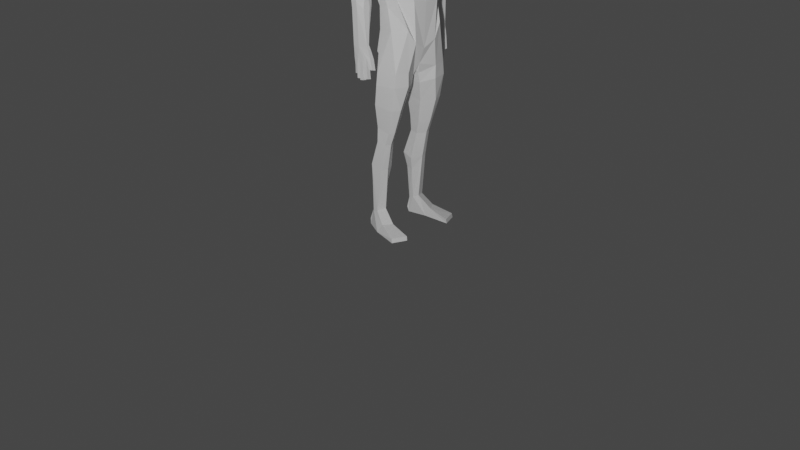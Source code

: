 # Source: Men.blend  (saved by Blender 3.3.6; exported with 4.5.12 LTS)
import bpy
from mathutils import Matrix  # noqa: F401  (used for matrix-valued properties, if any)

bpy.ops.wm.read_factory_settings(use_empty=True)
scene = bpy.context.scene
scene.name = 'Scene'

# ---- collections
col_collection = bpy.data.collections.new('Collection'); scene.collection.children.link(col_collection)

# ---- world
world_world = bpy.data.worlds.new('World'); scene.world = world_world
world_world.use_nodes = True; world_world.node_tree.nodes.clear()
_N = world_world.node_tree.nodes; _L = world_world.node_tree.links
n0 = _N.new('ShaderNodeOutputWorld'); n0.name = 'World Output'; n0.location = (300, 300)
n1 = _N.new('ShaderNodeBackground'); n1.name = 'Background'; n1.location = (10, 300)
n1.inputs[0].default_value = (0.05088, 0.05088, 0.05088, 1.0)
_L.new(n1.outputs[0], n0.inputs[0])
n0.is_active_output = True
world_world.color = (0.05088, 0.05088, 0.05088)
world_world.use_sun_shadow = False
world_world.sun_shadow_jitter_overblur = 0.0

# ---- cameras
cam_camera = bpy.data.cameras.new('Camera')
cam_camera.clip_end = 100.0
cam_camera.ortho_scale = 7.314

# ---- lights
light_light = bpy.data.lights.new('Light', 'POINT')
light_light.transmission_factor = 0.0
light_light.energy = 1000.0
light_light.shadow_soft_size = 0.1
light_light.shadow_maximum_resolution = 0.006
light_light.use_absolute_resolution = True

# ---- meshes
me_x = bpy.data.meshes.new('Куб')
me_x.from_pydata([(2.149, -2.266, 15.33), (0.0002025, -3.347, 12.03), (1.668, -4.887, 15.35), (1.006, -4.874, 14.19), (0.0003014, -1.794, 13.04), (0.9839, -1.178, 12.91), (1.259, -1.395, 12.25), (0.361, -1.694, 11.59), (1.459, -4.257, 11.98), (2.551, -3.986, 12.06), (0.2605, -3.462, 11.53), (2.695, -2.065, 12.14), (2.805, -1.913, 11.07), (0.4411, -3.345, 10.71), (2.661, -3.834, 10.99), (1.459, -4.105, 10.9), (0.5416, -1.577, 10.77), (1.665, -1.226, 11.05), (2.112, -0.9942, 9.464), (0.9737, -1.203, 9.435), (1.906, -3.478, 9.036), (2.633, -3.201, 9.077), (0.8732, -2.749, 9.073), (2.777, -1.503, 9.458), (2.533, -1.259, 7.542), (1.166, -1.989, 7.086), (2.424, -2.336, 7.104), (1.953, -2.547, 7.072), (1.243, -1.029, 7.509), (2.026, -0.7376, 7.549), (1.313, -0.5123, 2.79), (3.493, -2.644, -1.709), (3.467, -2.628, -1.359), (2.417, 1.018, -1.127), (2.275, 0.6678, 0.1479), (2.278, -3.139, -1.776), (2.252, -3.122, -1.426), (1.6, 0.6845, -1.245), (1.584, 0.404, 0.1111), (2.344, 1.063, -0.6679), (1.533, 0.7317, -0.7854), (2.15, -1.469, -0.7546), (2.903, -0.9747, -0.6876), (1.869, -0.4393, 0.3327), (2.563, -0.1397, 0.27), (3.121, -0.5197, -1.328), (1.986, -0.9603, -1.449), (1.589, -0.03821, 0.2189), (2.558, 0.3011, 0.1609), (2.121, 0.3522, 4.319), (1.159, 0.1033, 4.284), (1.926, -1.264, 3.881), (2.461, -1.084, 3.909), (1.093, -0.786, 3.884), (2.555, -0.09498, 4.321), (2.095, -0.594, 6.31), (1.353, -0.843, 6.275), (1.961, -1.991, 6.061), (2.435, -1.811, 6.089), (1.287, -1.513, 6.064), (2.528, -1.041, 6.312), (2.198, 0.3085, 3.018), (1.372, 0.05215, 2.982), (2.556, 0.002866, 2.979), (0.0003755, -2.269, 12.54), (1.699, -1.162, 13.48), (0.0004146, -4.661, 13.66), (1.203e-05, -1.518, 13.99), (0.6025, -1.109, 13.47), (0.6507, -1.225, 14.05), (3.825e-05, -1.639, 14.52), (8.583e-06, -2.021, 15.18), (2.43, -2.047, 19.06), (2.145, -4.289, 17.98), (1.195, -5.308, 17.36), (-3.951e-07, -5.32, 17.22), (-5.443e-05, -1.917, 18.69), (2.519, -4.65, 19.58), (1.584, -5.505, 18.84), (-1.656e-06, -5.638, 18.69), (3.172, -1.729, 21.36), (2.276, -3.634, 15.33), (2.451, -3.316, 18.49), (3.146, -3.56, 20.29), (1.074, -2.115, 15.26), (1.308, -1.855, 18.89), (0.6271, -1.792, 18.75), (1.858e-05, -1.538, 20.93), (1.308, -1.475, 21.13), (0.6272, -1.412, 20.99), (-2.294e-05, -2.457, 16.91), (0.5991, -2.327, 16.96), (1.191, -2.374, 17.07), (2.197, -2.546, 17.18), (2.258, -3.462, 17.14), (0.5851, -2.182, 15.9), (-7.184e-06, -2.31, 15.83), (1.725, -5.792, 19.39), (-1.57e-06, -5.93, 19.23), (2.711, -4.737, 21.35), (3.053, -2.322, 22.81), (3.026, -4.236, 21.96), (-1.081e-05, -1.694, 21.84), (1.308, -1.632, 22.04), (0.6272, -1.569, 21.91), (1.854, -5.085, 21.32), (6.565e-05, -5.222, 21.17), (-1.818e-05, -3.972, 12.39), (2.428, -4.48, 19.39), (1.473, -5.341, 18.74), (-1.026e-06, -5.494, 18.62), (-1.57e-05, -2.908, 23.57), (1.175, -3.235, 23.97), (2.482e-05, -4.659, 23.04), (-3.337e-05, -3.467, 24.73), (2.237, -4.681, 22.1), (0.3855, -4.816, 21.92), (-2.187e-05, -5.019, 21.54), (2.074, -4.431, 22.22), (0.4816, -4.517, 21.98), (1.257e-06, -4.57, 21.91), (2.523, -4.138, 22.41), (2.074, -3.546, 22.68), (0.9259, -3.322, 22.7), (1.362e-06, -4.426, 22.14), (1.175, -3.432, 23.95), (2.938, -2.576, 22.79), (2.18, -2.992, 22.84), (0.6225, -4.11, 22.37), (0.7381, -4.258, 24.53), (4.828e-05, -4.881, 23.58), (0.6987, -4.579, 23.81), (1.98e-06, -2.254, 22.67), (1.31e-05, -4.471, 22.82), (0.6606, -4.345, 23.09), (0.1752, -4.511, 23.1), (3.656e-05, -4.699, 23.46), (0.567, -3.658, 24.65), (0.871, -3.478, 24.31), (-3.328e-05, -3.231, 25.42), (-3.316e-05, -3.412, 26.33), (-3.307e-05, -3.846, 27.29), (-3.308e-05, -4.899, 27.34), (-3.318e-05, -5.961, 26.92), (0.82, -3.47, 25.06), (-3.339e-05, -5.897, 25.1), (-3.345e-05, -5.248, 24.55), (1.012, -5.492, 26.95), (4.826e-05, -5.221, 23.44), (1.256, -5.16, 25.34), (0.9305, -4.6, 23.85), (1.256, -3.954, 25.62), (0.9305, -4.208, 24.63), (1.052, -4.478, 27.05), (0.6583, -3.919, 27.19), (0.7801, -3.645, 26.13), (1.154, -4.216, 26.34), (0.3974, -4.899, 27.34), (3.159, -2.563, 20.42), (3.039, -3.3, 22.54), (3.086, -4.078, 21.07), (3.878, -1.968, 19.71), (3.261, -3.317, 19.58), (4.598, -2.267, 19.69), (4.386, -3.498, 19.58), (3.256, -2.557, 19.67), (4.618, -2.892, 19.61), (3.902, -3.623, 19.55), (3.214, -3.408, 19.9), (3.601, -3.865, 20.83), (3.92, -3.794, 21.24), (4.134, -3.217, 21.98), (3.667, -2.025, 21.05), (3.224, -2.573, 20.01), (4.14, -2.379, 22.07), (3.761, -1.892, 17.98), (3.319, -2.955, 17.88), (4.552, -2.109, 17.99), (4.273, -3.197, 17.86), (3.316, -2.411, 17.94), (4.566, -2.653, 17.93), (3.778, -3.177, 17.86), (3.67, -1.914, 17.43), (3.259, -2.828, 17.42), (4.48, -2.025, 17.41), (4.314, -3.123, 17.33), (3.255, -2.138, 17.51), (4.499, -2.58, 17.34), (3.693, -3.097, 17.33), (3.954, -1.529, 14.68), (3.747, -2.603, 14.65), (4.306, -1.558, 14.56), (4.157, -2.885, 14.47), (3.748, -1.702, 14.77), (4.31, -2.102, 14.49), (3.944, -2.871, 14.55), (3.84, -3.411, 18.7), (4.433, -3.302, 18.72), (3.29, -3.136, 18.73), (4.012, -1.329, 13.69), (3.723, -2.572, 13.49), (4.21, -1.383, 13.64), (4.076, -3.005, 13.52), (3.812, -1.406, 13.65), (4.265, -1.827, 13.6), (3.688, -2.957, 13.43), (3.837, -1.992, 13.59), (3.836, -1.7, 13.63), (3.809, -2.283, 13.54), (4.228, -2.42, 13.59), (4.248, -2.124, 13.59), (4.177, -2.714, 13.57), (4.081, -2.72, 12.67), (3.642, -2.966, 12.55), (4.03, -3.014, 12.65), (3.676, -2.581, 12.62), (4.039, -1.347, 13.02), (3.783, -2.518, 12.85), (4.234, -1.408, 12.97), (3.873, -1.354, 13.01), (4.276, -1.661, 12.95), (3.871, -1.901, 12.95), (3.872, -1.609, 12.98), (3.825, -2.191, 12.89), (4.238, -2.253, 12.94), (4.234, -1.956, 12.93), (4.188, -2.619, 12.91), (3.881, -1.741, 11.83), (3.836, -2.03, 11.77), (4.249, -2.097, 11.85), (4.25, -1.8, 11.84), (3.717, -2.408, 11.84), (3.76, -2.081, 11.88), (4.173, -2.148, 11.97), (4.12, -2.514, 11.93), (4.235, -1.495, 11.96), (3.822, -1.731, 11.93), (3.823, -1.438, 11.96), (4.19, -1.789, 11.94), (3.954, -1.184, 12.34), (4.164, -1.251, 12.32), (3.787, -1.187, 12.29), (4.202, -1.505, 12.31), (3.786, -1.443, 12.26), (3.819, -1.672, 14.26), (3.992, -1.44, 14.26), (4.289, -1.98, 14.16), (4.259, -1.486, 14.21), (3.794, -2.598, 14.15), (3.826, -2.924, 14.06), (4.122, -2.958, 14.09), (4.245, -2.423, 14.14), (3.798, -2.134, 14.2), (4.469, -2.3, 21.22), (4.476, -3.099, 21.12)], [(145, 146), (129, 146)], [(29, 28, 19, 18), (56, 59, 25, 28), (23, 18, 17, 12), (20, 21, 14, 15), (19, 22, 13, 16), (21, 23, 12, 14), (18, 19, 16, 17), (27, 26, 21, 20), (26, 24, 23, 21), (22, 20, 15, 13), (24, 29, 18, 23), (25, 27, 20, 22), (55, 56, 28, 29), (60, 55, 29, 24), (28, 25, 22, 19), (58, 60, 24, 26), (57, 58, 26, 27), (30, 62, 38, 47), (61, 63, 48, 34), (59, 57, 27, 25), (38, 62, 61, 34), (61, 49, 54, 63), (40, 37, 46, 47, 38), (43, 41, 42, 44), (48, 45, 33, 39, 34), (35, 31, 32, 36), (45, 31, 35, 46), (41, 36, 32, 42), (33, 37, 40, 39), (38, 34, 39, 40), (33, 45, 46, 37), (45, 42, 32, 31), (41, 46, 35, 36), (43, 47, 46, 41), (42, 45, 48, 44), (48, 63, 54, 52, 44), (30, 53, 50, 62), (44, 52, 51, 43), (43, 51, 53, 30, 47), (53, 59, 56, 50), (51, 57, 59, 53), (49, 55, 60, 54), (54, 60, 58, 52), (52, 58, 57, 51), (16, 13, 10, 7), (12, 17, 6, 11), (13, 15, 8, 10), (15, 14, 9, 8), (0, 81, 11), (17, 16, 7, 6), (7, 10, 64), (4, 5, 6), (72, 80, 158, 83, 82), (66, 107, 10, 8, 3), (5, 65, 0, 11, 6), (7, 64, 4), (64, 10, 1), (2, 3, 8, 9), (6, 7, 4), (67, 69, 68), (5, 68, 65), (4, 68, 5), (67, 68, 4), (67, 70, 69), (50, 49, 61, 62), (50, 56, 55, 49), (68, 69, 65), (3, 2, 73, 74), (92, 91, 86, 85), (81, 0, 93, 94), (66, 3, 74, 75), (75, 74, 109, 110), (74, 73, 108, 109), (81, 9, 11), (77, 108, 83), (73, 2, 81, 94, 82), (9, 81, 2), (86, 91, 90, 76), (85, 86, 89, 88), (86, 76, 87, 89), (72, 85, 88, 80), (93, 0, 84, 92), (72, 93, 92, 85), (82, 94, 93, 72), (0, 65, 69, 84), (69, 70, 71, 84), (95, 71, 96), (96, 90, 91, 95), (84, 71, 95, 91, 92), (79, 78, 97, 98), (77, 83, 160, 101, 99), (77, 99, 97, 78), (88, 89, 104, 103), (89, 87, 102, 104), (88, 103, 100, 80), (98, 97, 105, 106), (99, 105, 97), (1, 10, 107), (82, 83, 108, 73), (78, 109, 108, 77), (79, 110, 109, 78), (103, 112, 100), (106, 105, 115, 116, 117), (101, 115, 105, 99), (116, 115, 118, 119), (116, 119, 117), (119, 120, 117), (101, 159, 121, 115), (115, 121, 118), (120, 119, 123, 128, 124), (119, 118, 122, 123), (121, 122, 118), (121, 100, 126, 122), (125, 126, 100, 112), (122, 127, 123), (125, 127, 126), (125, 123, 127), (122, 126, 127), (125, 112, 138), (128, 123, 129, 131, 134), (104, 132, 111, 103), (102, 132, 104), (124, 128, 134, 133), (133, 134, 135), (113, 135, 136), (133, 135, 113), (134, 131, 135), (135, 131, 136), (131, 130, 136), (112, 103, 111), (129, 123, 125), (125, 138, 137, 129), (112, 111, 138), (138, 111, 137), (111, 114, 137), (137, 114, 139), (145, 148, 150, 149), (130, 131, 148), (148, 131, 150), (149, 150, 152, 151), (131, 129, 152), (131, 152, 150), (145, 149, 147, 143), (152, 144, 151), (152, 129, 144), (129, 137, 144), (139, 144, 137), (151, 144, 155), (140, 155, 144, 139), (151, 156, 153, 147, 149), (155, 156, 151), (153, 156, 155, 154), (141, 154, 155, 140), (157, 154, 141, 142), (154, 157, 153), (153, 157, 147), (147, 157, 143), (157, 142, 143), (159, 100, 121), (169, 168, 162, 167), (163, 161, 172, 253), (173, 172, 161, 165), (172, 174, 253), (170, 169, 167, 164), (166, 163, 253, 254), (168, 173, 165, 162), (83, 158, 173, 168), (100, 159, 171, 174), (101, 160, 169, 170), (80, 100, 174, 172), (158, 80, 172, 173), (159, 101, 170, 171), (160, 83, 168, 169), (181, 196, 198, 176), (162, 165, 179, 176, 198), (178, 197, 196, 181), (165, 161, 175, 179), (166, 164, 197, 178, 180), (161, 163, 177, 175), (163, 166, 180, 177), (178, 181, 188, 185), (179, 175, 182, 186), (180, 178, 185, 187), (175, 177, 184, 182), (177, 180, 187, 184), (181, 176, 183, 188), (176, 179, 186, 183), (188, 183, 190, 195), (183, 186, 193, 190), (185, 188, 195, 192), (186, 182, 189, 193), (187, 185, 192, 194), (182, 184, 191, 189), (184, 187, 194, 191), (167, 162, 198, 196), (164, 167, 196, 197), (249, 248, 200, 205), (190, 193, 244, 252, 248), (250, 249, 205, 202), (244, 245, 199, 203), (209, 194, 251, 211), (245, 247, 201, 199), (247, 246, 204, 201), (200, 211, 212, 215), (212, 214, 213, 215), (205, 200, 215, 213), (211, 202, 214, 212), (202, 205, 213, 214), (199, 201, 218, 216), (203, 199, 216, 219), (209, 211, 226, 224), (208, 206, 221, 223), (211, 200, 217, 226), (207, 203, 219, 222), (210, 209, 224, 225), (201, 204, 220, 218), (206, 207, 222, 221), (204, 210, 225, 220), (200, 208, 223, 217), (221, 225, 230, 227), (223, 224, 229, 228), (225, 224, 229, 230), (223, 221, 227, 228), (227, 230, 229, 228), (226, 217, 231, 234), (224, 226, 234, 233), (224, 223, 232, 233), (217, 223, 232, 231), (225, 221, 236, 238), (221, 222, 237, 236), (220, 225, 238, 235), (220, 222, 237, 235), (222, 219, 241, 243), (218, 220, 242, 240), (216, 218, 240, 239), (222, 220, 242, 243), (219, 216, 239, 241), (210, 194, 209), (204, 246, 194, 210), (251, 250, 202, 211), (191, 194, 246, 247), (189, 191, 247, 245), (193, 189, 245, 244), (194, 192, 250, 251), (192, 195, 249, 250), (195, 190, 248, 249), (200, 248, 208), (208, 248, 252, 206), (206, 252, 244, 207), (203, 207, 244), (232, 233, 234, 231), (235, 238, 236, 237), (239, 240, 242, 243, 241), (11, 9, 14, 12), (254, 253, 174, 171), (171, 170, 254), (164, 166, 254, 170)])
_uv = me_x.uv_layers.new(name='UVКарта')
_uv.uv.foreach_set('vector', [0.0, 0.0, 0.0, 0.0, 0.0, 0.0, 0.0, 0.0, 0.625, 0.5, 0.0, 0.0, 0.0, 0.0, 0.625, 0.5, 0.0, 0.0, 0.625, 0.25, 0.625, 0.25, 0.0, 0.0, 0.625, 0.5625, 0.625, 0.1875, 0.625, 0.1875, 0.625, 0.5625, 0.625, 0.5, 0.0, 0.0, 0.0, 0.0, 0.625, 0.5, 0.625, 0.1875, 0.0, 0.0, 0.0, 0.0, 0.625, 0.1875, 0.0, 0.0, 0.0, 0.0, 0.0, 0.0, 0.0, 0.0, 0.625, 0.5625, 0.625, 0.1875, 0.625, 0.1875, 0.625, 0.5625, 0.625, 0.1875, 0.0, 0.0, 0.0, 0.0, 0.625, 0.1875, 0.0, 0.0, 0.625, 0.5625, 0.625, 0.5625, 0.0, 0.0, 0.0, 0.0, 0.625, 0.25, 0.625, 0.25, 0.0, 0.0, 0.0, 0.0, 0.625, 0.5625, 0.625, 0.5625, 0.0, 0.0, 0.0, 0.0, 0.0, 0.0, 0.0, 0.0, 0.0, 0.0, 0.0, 0.0, 0.625, 0.25, 0.625, 0.25, 0.0, 0.0, 0.625, 0.5, 0.0, 0.0, 0.0, 0.0, 0.625, 0.5, 0.625, 0.1875, 0.0, 0.0, 0.0, 0.0, 0.625, 0.1875, 0.625, 0.5625, 0.625, 0.1875, 0.625, 0.1875, 0.625, 0.5625, 0.0, 0.0, 0.625, 0.5, 0.625, 0.5, 0.0, 0.0, 0.0, 0.0, 0.0, 0.0, 0.0, 0.0, 0.625, 0.25, 0.0, 0.0, 0.625, 0.5625, 0.625, 0.5625, 0.0, 0.0, 0.625, 0.5, 0.625, 0.5, 0.0, 0.0, 0.625, 0.25, 0.0, 0.0, 0.625, 0.25, 0.0, 0.0, 0.0, 0.0, 0.5, 0.5, 0.375, 0.5, 0.375, 0.5439, 0.0, 0.0, 0.625, 0.5, 0.625, 0.5625, 0.625, 0.625, 0.625, 0.125, 0.625, 0.1875, 0.0, 0.0, 0.125, 0.5439, 0.125, 0.5, 0.5, 0.25, 0.625, 0.25, 0.375, 0.75, 0.375, 1.0, 0.625, 1.0, 0.625, 0.75, 0.125, 0.5439, 0.125, 0.75, 0.375, 0.75, 0.375, 0.5439, 0.625, 0.625, 0.625, 0.75, 0.625, 0.0, 0.625, 0.125, 0.125, 0.5, 0.375, 0.5, 0.5, 0.5, 0.5, 0.25, 0.625, 0.5, 0.625, 0.25, 0.5, 0.25, 0.5, 0.5, 0.125, 0.5, 0.125, 0.5439, 0.375, 0.5439, 0.375, 0.5, 0.125, 0.5439, 0.625, 0.125, 0.625, 0.0, 0.375, 1.0, 0.625, 0.625, 0.375, 0.5439, 0.375, 0.75, 0.625, 0.75, 0.625, 0.5625, 0.0, 0.0, 0.375, 0.5439, 0.625, 0.625, 0.625, 0.125, 0.125, 0.5439, 0.0, 0.0, 0.625, 0.1875, 0.0, 0.0, 0.0, 0.0, 0.0, 0.0, 0.625, 0.1875, 0.625, 0.1875, 0.0, 0.0, 0.0, 0.0, 0.625, 0.5, 0.0, 0.0, 0.625, 0.1875, 0.625, 0.1875, 0.625, 0.5625, 0.625, 0.5625, 0.625, 0.5625, 0.625, 0.5625, 0.0, 0.0, 0.0, 0.0, 0.0, 0.0, 0.0, 0.0, 0.0, 0.0, 0.625, 0.5, 0.625, 0.5, 0.625, 0.5625, 0.625, 0.5625, 0.0, 0.0, 0.0, 0.0, 0.625, 0.25, 0.625, 0.25, 0.0, 0.0, 0.0, 0.0, 0.0, 0.0, 0.0, 0.0, 0.625, 0.1875, 0.625, 0.1875, 0.625, 0.1875, 0.625, 0.1875, 0.625, 0.5625, 0.625, 0.5625, 0.625, 0.5, 0.0, 0.0, 0.0, 0.0, 0.625, 0.5, 0.0, 0.0, 0.625, 0.25, 0.625, 0.25, 0.0, 0.0, 0.0, 0.0, 0.625, 0.5625, 0.625, 0.5625, 0.0, 0.0, 0.625, 0.5625, 0.625, 0.1875, 0.625, 0.1875, 0.625, 0.5625, 0.0, 0.0, 0.0, 0.0, 0.0, 0.0, 0.0, 0.0, 0.0, 0.0, 0.0, 0.0, 0.0, 0.0, 0.625, 0.5, 0.0, 0.0, 0.0, 0.0, 0.0, 0.0, 0.0, 0.0, 0.0, 0.0, 0.0, 0.0, 0.0, 0.0, 0.0, 0.0, 0.0, 0.0, 0.0, 0.0, 0.0, 0.0, 0.0, 0.0, 0.0, 0.0, 0.625, 0.5625, 0.0, 0.0, 0.0, 0.0, 0.0, 0.0, 0.0, 0.0, 0.0, 0.0, 0.0, 0.0, 0.625, 0.5, 0.0, 0.0, 0.0, 0.0, 0.0, 0.0, 0.0, 0.0, 0.0, 0.0, 0.625, 0.1875, 0.0, 0.0, 0.625, 0.5625, 0.625, 0.1875, 0.0, 0.0, 0.625, 0.5, 0.0, 0.0, 0.0, 0.0, 0.0, 0.0, 0.0, 0.0, 0.0, 0.0, 0.0, 0.0, 0.0, 0.0, 0.0, 0.0, 0.0, 0.0, 0.0, 0.0, 0.0, 0.0, 0.0, 0.0, 0.0, 0.0, 0.0, 0.0, 0.0, 0.0, 0.0, 0.0, 0.625, 0.5, 0.625, 0.25, 0.0, 0.0, 0.0, 0.0, 0.625, 0.5, 0.625, 0.5, 0.0, 0.0, 0.625, 0.25, 0.0, 0.0, 0.0, 0.0, 0.0, 0.0, 0.0, 0.0, 0.625, 0.1875, 0.625, 0.1875, 0.0, 0.0, 0.0, 0.0, 0.0, 0.0, 0.0, 0.0, 0.0, 0.0, 0.0, 0.0, 0.0, 0.0, 0.0, 0.0, 0.0, 0.0, 0.0, 0.0, 0.0, 0.0, 0.0, 0.0, 0.0, 0.0, 0.0, 0.0, 0.0, 0.0, 0.0, 0.0, 0.0, 0.0, 0.0, 0.0, 0.625, 0.1875, 0.625, 0.1875, 0.0, 0.0, 0.0, 0.0, 0.625, 0.1875, 0.0, 0.0, 0.625, 0.1875, 0.0, 0.0, 0.0, 0.0, 0.625, 0.1875, 0.625, 0.1875, 0.0, 0.0, 0.0, 0.0, 0.0, 0.0, 0.625, 0.1875, 0.0, 0.0, 0.625, 0.1875, 0.0, 0.0, 0.0, 0.0, 0.0, 0.0, 0.0, 0.0, 0.0, 0.0, 0.0, 0.0, 0.0, 0.0, 0.0, 0.0, 0.0, 0.0, 0.0, 0.0, 0.0, 0.0, 0.0, 0.0, 0.0, 0.0, 0.0, 0.0, 0.0, 0.0, 0.0, 0.0, 0.0, 0.0, 0.0, 0.0, 0.0, 0.0, 0.0, 0.0, 0.0, 0.0, 0.0, 0.0, 0.0, 0.0, 0.0, 0.0, 0.0, 0.0, 0.0, 0.0, 0.0, 0.0, 0.0, 0.0, 0.0, 0.0, 0.0, 0.0, 0.0, 0.0, 0.0, 0.0, 0.0, 0.0, 0.0, 0.0, 0.0, 0.0, 0.0, 0.0, 0.0, 0.0, 0.0, 0.0, 0.0, 0.0, 0.0, 0.0, 0.0, 0.0, 0.0, 0.0, 0.0, 0.0, 0.0, 0.0, 0.0, 0.0, 0.0, 0.0, 0.0, 0.0, 0.0, 0.0, 0.0, 0.0, 0.0, 0.0, 0.0, 0.0, 0.0, 0.0, 0.625, 0.1875, 0.0, 0.0, 0.0, 0.0, 0.0, 0.0, 0.625, 0.1875, 0.625, 0.1875, 0.625, 0.1875, 0.0, 0.0, 0.0, 0.0, 0.0, 0.0, 0.0, 0.0, 0.0, 0.0, 0.0, 0.0, 0.0, 0.0, 0.0, 0.0, 0.0, 0.0, 0.0, 0.0, 0.0, 0.0, 0.0, 0.0, 0.0, 0.0, 0.0, 0.0, 0.0, 0.0, 0.0, 0.0, 0.0, 0.0, 0.0, 0.0, 0.625, 0.1875, 0.0, 0.0, 0.0, 0.0, 0.0, 0.0, 0.0, 0.0, 0.0, 0.0, 0.0, 0.0, 0.0, 0.0, 0.0, 0.0, 0.625, 0.1875, 0.0, 0.0, 0.0, 0.0, 0.625, 0.1875, 0.625, 0.1875, 0.0, 0.0, 0.0, 0.0, 0.0, 0.0, 0.0, 0.0, 0.0, 0.0, 0.0, 0.0, 0.0, 0.0, 0.0, 0.0, 0.0, 0.0, 0.0, 0.0, 0.0, 0.0, 0.0, 0.0, 0.0, 0.0, 0.0, 0.0, 0.0, 0.0, 0.625, 0.1875, 0.0, 0.0, 0.0, 0.0, 0.0, 0.0, 0.0, 0.0, 0.0, 0.0, 0.0, 0.0, 0.0, 0.0, 0.0, 0.0, 0.0, 0.0, 0.0, 0.0, 0.0, 0.0, 0.0, 0.0, 0.0, 0.0, 0.0, 0.0, 0.0, 0.0, 0.0, 0.0, 0.0, 0.0, 0.0, 0.0, 0.0, 0.0, 0.0, 0.0, 0.0, 0.0, 0.0, 0.0, 0.0, 0.0, 0.0, 0.0, 0.0, 0.0, 0.0, 0.0, 0.0, 0.0, 0.0, 0.0, 0.0, 0.0, 0.0, 0.0, 0.0, 0.0, 0.0, 0.0, 0.0, 0.0, 0.0, 0.0, 0.0, 0.0, 0.0, 0.0, 0.0, 0.0, 0.0, 0.0, 0.0, 0.0, 0.0, 0.0, 0.0, 0.0, 0.0, 0.0, 0.0, 0.0, 0.0, 0.0, 0.0, 0.0, 0.0, 0.0, 0.0, 0.0, 0.0, 0.0, 0.0, 0.0, 0.0, 0.0, 0.0, 0.0, 0.0, 0.0, 0.0, 0.0, 0.0, 0.0, 0.0, 0.0, 0.0, 0.0, 0.0, 0.0, 0.0, 0.0, 0.0, 0.0, 0.0, 0.0, 0.0, 0.0, 0.0, 0.0, 0.0, 0.0, 0.0, 0.0, 0.0, 0.0, 0.0, 0.0, 0.0, 0.0, 0.0, 0.0, 0.0, 0.0, 0.0, 0.0, 0.0, 0.0, 0.0, 0.0, 0.0, 0.0, 0.0, 0.0, 0.0, 0.0, 0.0, 0.0, 0.0, 0.0, 0.0, 0.0, 0.0, 0.0, 0.0, 0.0, 0.0, 0.0, 0.0, 0.0, 0.0, 0.0, 0.0, 0.0, 0.0, 0.0, 0.0, 0.0, 0.0, 0.0, 0.0, 0.0, 0.0, 0.0, 0.0, 0.0, 0.0, 0.0, 0.0, 0.0, 0.0, 0.0, 0.0, 0.0, 0.0, 0.0, 0.0, 0.0, 0.0, 0.0, 0.0, 0.0, 0.0, 0.0, 0.0, 0.0, 0.0, 0.0, 0.0, 0.0, 0.0, 0.0, 0.0, 0.0, 0.0, 0.0, 0.0, 0.0, 0.0, 0.0, 0.0, 0.0, 0.0, 0.0, 0.0, 0.0, 0.0, 0.0, 0.0, 0.0, 0.0, 0.0, 0.0, 0.0, 0.0, 0.0, 0.0, 0.0, 0.0, 0.0, 0.0, 0.0, 0.0, 0.0, 0.0, 0.0, 0.0, 0.0, 0.0, 0.0, 0.0, 0.0, 0.0, 0.0, 0.0, 0.0, 0.0, 0.0, 0.0, 0.0, 0.0, 0.0, 0.0, 0.0, 0.0, 0.0, 0.0, 0.0, 0.0, 0.0, 0.0, 0.0, 0.0, 0.0, 0.0, 0.0, 0.0, 0.0, 0.0, 0.0, 0.0, 0.0, 0.0, 0.0, 0.0, 0.0, 0.0, 0.0, 0.0, 0.0, 0.0, 0.0, 0.0, 0.0, 0.0, 0.0, 0.0, 0.0, 0.0, 0.0, 0.0, 0.0, 0.0, 0.0, 0.0, 0.0, 0.0, 0.0, 0.0, 0.0, 0.0, 0.0, 0.0, 0.0, 0.0, 0.0, 0.0, 0.0, 0.0, 0.0, 0.0, 0.0, 0.0, 0.0, 0.0, 0.0, 0.0, 0.0, 0.0, 0.0, 0.0, 0.0, 0.0, 0.0, 0.0, 0.0, 0.0, 0.0, 0.0, 0.0, 0.0, 0.0, 0.0, 0.0, 0.0, 0.0, 0.0, 0.0, 0.0, 0.0, 0.0, 0.0, 0.0, 0.0, 0.0, 0.0, 0.0, 0.0, 0.0, 0.0, 0.0, 0.0, 0.0, 0.0, 0.0, 0.0, 0.0, 0.0, 0.0, 0.0, 0.0, 0.0, 0.0, 0.0, 0.0, 0.0, 0.0, 0.0, 0.0, 0.0, 0.0, 0.0, 0.0, 0.0, 0.0, 0.0, 0.0, 0.0, 0.0, 0.0, 0.0, 0.0, 0.0, 0.0, 0.0, 0.0, 0.0, 0.0, 0.0, 0.0, 0.0, 0.0, 0.0, 0.0, 0.0, 0.0, 0.0, 0.0, 0.0, 0.0, 0.0, 0.0, 0.0, 0.0, 0.0, 0.0, 0.0, 0.0, 0.0, 0.0, 0.0, 0.0, 0.0, 0.0, 0.0, 0.0, 0.0, 0.0, 0.0, 0.0, 0.0, 0.0, 0.0, 0.0, 0.0, 0.0, 0.0, 0.0, 0.0, 0.0, 0.0, 0.0, 0.0, 0.0, 0.0, 0.0, 0.0, 0.0, 0.0, 0.0, 0.0, 0.0, 0.0, 0.0, 0.0, 0.0, 0.0, 0.0, 0.0, 0.0, 0.0, 0.0, 0.0, 0.0, 0.0, 0.0, 0.0, 0.0, 0.0, 0.0, 0.0, 0.0, 0.0, 0.0, 0.0, 0.0, 0.0, 0.0, 0.0, 0.0, 0.0, 0.0, 0.0, 0.0, 0.0, 0.0, 0.0, 0.0, 0.0, 0.0, 0.0, 0.0, 0.0, 0.0, 0.0, 0.0, 0.0, 0.0, 0.0, 0.0, 0.0, 0.0, 0.0, 0.0, 0.0, 0.0, 0.0, 0.0, 0.0, 0.0, 0.0, 0.0, 0.0, 0.0, 0.0, 0.0, 0.0, 0.0, 0.0, 0.0, 0.0, 0.0, 0.0, 0.0, 0.0, 0.0, 0.0, 0.0, 0.0, 0.0, 0.0, 0.0, 0.0, 0.0, 0.0, 0.0, 0.0, 0.0, 0.0, 0.0, 0.0, 0.0, 0.0, 0.0, 0.0, 0.0, 0.0, 0.0, 0.0, 0.0, 0.0, 0.0, 0.0, 0.0, 0.0, 0.0, 0.0, 0.0, 0.0, 0.0, 0.0, 0.0, 0.0, 0.0, 0.0, 0.0, 0.0, 0.0, 0.0, 0.0, 0.0, 0.0, 0.0, 0.0, 0.0, 0.0, 0.0, 0.0, 0.0, 0.0, 0.0, 0.0, 0.0, 0.0, 0.0, 0.0, 0.0, 0.0, 0.0, 0.0, 0.0, 0.0, 0.0, 0.0, 0.0, 0.0, 0.0, 0.0, 0.0, 0.0, 0.0, 0.0, 0.0, 0.0, 0.0, 0.0, 0.0, 0.0, 0.0, 0.0, 0.0, 0.0, 0.0, 0.0, 0.0, 0.0, 0.0, 0.0, 0.0, 0.0, 0.0, 0.0, 0.0, 0.0, 0.0, 0.0, 0.0, 0.0, 0.0, 0.0, 0.0, 0.0, 0.0, 0.0, 0.0, 0.0, 0.0, 0.0, 0.0, 0.0, 0.0, 0.0, 0.0, 0.0, 0.0, 0.0, 0.0, 0.0, 0.0, 0.0, 0.0, 0.0, 0.0, 0.0, 0.0, 0.0, 0.0, 0.0, 0.0, 0.0, 0.0, 0.0, 0.0, 0.0, 0.0, 0.0, 0.0, 0.0, 0.0, 0.0, 0.0, 0.0, 0.0, 0.0, 0.0, 0.0, 0.0, 0.0, 0.0, 0.0, 0.0, 0.0, 0.0, 0.0, 0.0, 0.0, 0.0, 0.0, 0.0, 0.0, 0.0, 0.0, 0.0, 0.0, 0.0, 0.0, 0.0, 0.0, 0.0, 0.0, 0.0, 0.0, 0.0, 0.0, 0.0, 0.0, 0.0, 0.0, 0.0, 0.0, 0.0, 0.0, 0.0, 0.0, 0.0, 0.0, 0.0, 0.0, 0.0, 0.0, 0.0, 0.0, 0.0, 0.0, 0.0, 0.0, 0.0, 0.0, 0.0, 0.0, 0.0, 0.0, 0.0, 0.0, 0.0, 0.0, 0.0, 0.0, 0.0, 0.0, 0.0, 0.0, 0.0, 0.0, 0.0, 0.0, 0.0, 0.0, 0.0, 0.0, 0.0, 0.0, 0.0, 0.0, 0.0, 0.0, 0.0, 0.0, 0.0, 0.0, 0.0, 0.0, 0.0, 0.0, 0.0, 0.0, 0.0, 0.0, 0.0, 0.0, 0.0, 0.0, 0.0, 0.0, 0.0, 0.0, 0.0, 0.0, 0.0, 0.0, 0.0, 0.0, 0.0, 0.0, 0.0, 0.0, 0.0, 0.0, 0.0, 0.0, 0.0, 0.0, 0.0, 0.0, 0.0, 0.0, 0.0, 0.0, 0.0, 0.0, 0.0, 0.0, 0.0, 0.0, 0.0, 0.0, 0.0, 0.0, 0.0, 0.0, 0.0, 0.0, 0.0, 0.0, 0.0, 0.0, 0.0, 0.0, 0.0, 0.0, 0.0, 0.0, 0.0, 0.0, 0.0, 0.0, 0.0, 0.0, 0.0, 0.0, 0.0, 0.0, 0.0, 0.0, 0.0, 0.0, 0.0, 0.0, 0.0, 0.0, 0.0, 0.0, 0.0, 0.0, 0.0, 0.0, 0.0, 0.0, 0.0, 0.0, 0.0, 0.0, 0.0, 0.0, 0.0, 0.0, 0.0, 0.0, 0.0, 0.0, 0.0, 0.0, 0.0, 0.0, 0.0, 0.0, 0.0, 0.0, 0.0, 0.0, 0.0, 0.0, 0.0, 0.0, 0.0, 0.0, 0.0, 0.0, 0.0, 0.0, 0.0, 0.0, 0.0, 0.0, 0.0, 0.0, 0.0, 0.0, 0.0, 0.0, 0.0, 0.0, 0.0, 0.0, 0.0, 0.0, 0.0, 0.0, 0.0, 0.0, 0.0, 0.0, 0.0, 0.0, 0.0, 0.0, 0.0, 0.0, 0.0, 0.0, 0.0, 0.0, 0.0, 0.0, 0.0, 0.0, 0.0, 0.0, 0.0, 0.0, 0.0, 0.0, 0.0, 0.0, 0.0, 0.0, 0.0, 0.0, 0.0, 0.0, 0.0, 0.0, 0.0, 0.0, 0.0, 0.0, 0.0, 0.0, 0.0, 0.0, 0.0, 0.0, 0.0, 0.0, 0.0, 0.0, 0.0, 0.0, 0.0, 0.0, 0.0, 0.0, 0.0, 0.0, 0.0, 0.0, 0.0, 0.0, 0.0, 0.0, 0.0, 0.0, 0.0, 0.0, 0.0, 0.0, 0.0, 0.0, 0.0, 0.0, 0.0, 0.0, 0.0, 0.0, 0.0, 0.0, 0.0, 0.0, 0.0, 0.0, 0.0, 0.0, 0.0, 0.0, 0.0, 0.0, 0.0, 0.0, 0.0, 0.0, 0.0, 0.0, 0.0, 0.0, 0.0, 0.0, 0.0, 0.0, 0.0, 0.0, 0.0, 0.0, 0.0, 0.0, 0.0, 0.0, 0.0, 0.0, 0.0, 0.0, 0.0, 0.0, 0.0, 0.0, 0.0, 0.0, 0.0, 0.0, 0.0, 0.0, 0.0, 0.0, 0.0, 0.0, 0.0, 0.0, 0.0, 0.0, 0.0, 0.0, 0.0, 0.0, 0.0, 0.0, 0.0, 0.0, 0.0, 0.0, 0.0, 0.0, 0.0, 0.0, 0.0, 0.0, 0.0, 0.0, 0.0, 0.0, 0.0, 0.0, 0.0, 0.0, 0.0, 0.0, 0.0, 0.0, 0.0, 0.0, 0.0, 0.0, 0.0, 0.0, 0.0, 0.0, 0.0, 0.0, 0.0, 0.0, 0.0, 0.0, 0.0, 0.0, 0.0, 0.0, 0.0, 0.0, 0.0, 0.0, 0.0, 0.0, 0.0, 0.0, 0.0, 0.0, 0.0, 0.0, 0.0, 0.0, 0.0, 0.0, 0.0, 0.0, 0.0, 0.0, 0.0, 0.0, 0.0, 0.0, 0.0, 0.0, 0.0, 0.0, 0.0, 0.0, 0.0, 0.0, 0.0, 0.0, 0.0, 0.0, 0.0, 0.0, 0.0, 0.0, 0.0, 0.0, 0.0, 0.0, 0.0, 0.0, 0.0, 0.0, 0.0, 0.0, 0.0, 0.0, 0.0, 0.0, 0.0, 0.0, 0.0, 0.0, 0.625, 0.1875, 0.625, 0.1875, 0.0, 0.0, 0.0, 0.0, 0.0, 0.0, 0.0, 0.0, 0.0, 0.0, 0.0, 0.0, 0.0, 0.0, 0.0, 0.0, 0.0, 0.0, 0.0, 0.0, 0.0, 0.0, 0.0, 0.0])
me_x.update()
arm_003 = bpy.data.armatures.new('Арматура.003')  # bones are not reproduced

# ---- objects
ob_light = bpy.data.objects.new('Light', light_light)
ob_camera = bpy.data.objects.new('Camera', cam_camera)
ob_x = bpy.data.objects.new('Пустышка', None)
ob_x_1 = bpy.data.objects.new('Куб', me_x)
ob_001 = bpy.data.objects.new('Пустышка.001', None)
ob_x_2 = bpy.data.objects.new('Арматура', arm_003)

# ---- transforms, parenting, visibility, modifiers, constraints
ob_light.location = (4.288, -4.951, 3.517)
ob_light.rotation_euler = (0.6503, 0.05522, 1.866)
ob_light.lock_rotations_4d = False
ob_light.empty_display_type = 'ARROWS'
ob_light.color = (0.0, 0.0, 0.0, 0.0)
ob_light.lineart.crease_threshold = 0.0
ob_camera.location = (7.359, -6.926, 4.958)
ob_camera.rotation_euler = (1.109, 0.0, 0.8149)
ob_camera.lock_rotations_4d = False
ob_camera.empty_display_type = 'ARROWS'
ob_camera.color = (0.0, 0.0, 0.0, 0.0)
ob_camera.display_type = 'WIRE'
ob_camera.lineart.crease_threshold = 0.0
ob_x.location = (-1.874, -0.9832, 0.5449)
ob_x.rotation_euler = (1.571, 0.0, 1.571)
ob_x.scale = (1.055, 1.055, 1.055)
ob_x.empty_display_type = 'IMAGE'
ob_x.empty_display_size = 5.0
ob_x_1.parent = ob_x_2
ob_x_1.matrix_parent_inverse = Matrix(((1.0, -0.0, 0.0, -0.1857), (-0.0, 1.0, -0.0, -0.003855), (0.0, -0.0, 1.0, -1.805), (-0.0, 0.0, -0.0, 1.0)))
ob_x_1.location = (-2.517e-16, -4.074e-05, 0.1603)
ob_x_1.rotation_euler = (-0.1349, 5.679e-09, 1.571)
ob_x_1.scale = (0.1204, 0.1204, 0.1204)
_vg = ob_x_1.vertex_groups.new(name='Hips')
for _i, _w in zip([0, 1, 2, 3, 4, 5, 6, 7, 8, 9, 10, 11, 13, 16, 17, 64, 65, 66, 67, 68, 69, 70, 71, 73, 74, 75, 77, 78, 79, 81, 82, 84, 91, 92, 93, 94, 95, 96, 97, 98, 107, 108, 109, 110], [0.7357, 0.3422, 0.6669, 0.7207, 0.6663, 0.3397, 0.139, 0.1421, 0.1, 0.05318, 0.1482, 0.056, 0.02568, 0.03216, 0.01034, 0.5562, 0.3128, 0.7751, 0.7902, 0.6154, 0.7269, 0.8521, 0.9148, 0.1443, 0.1614, 0.1733, 0.01389, 0.06208, 0.07476, 0.7163, 0.02379, 0.8467, 0.09393, 0.1404, 0.1617, 0.2379, 0.797, 0.8789, 0.0325, 0.05176, 0.6435, 0.02781, 0.07165, 0.08254]): _vg.add([_i], _w, 'REPLACE')
_vg = ob_x_1.vertex_groups.new(name='Lower_spine')
for _i, _w in zip([0, 2, 3, 65, 66, 67, 68, 69, 70, 71, 72, 73, 74, 75, 76, 77, 78, 79, 80, 81, 82, 83, 84, 85, 86, 87, 88, 89, 90, 91, 92, 93, 94, 95, 96, 97, 98, 99, 101, 102, 103, 104, 105, 106, 108, 109, 110, 113, 115, 116, 117, 118, 119, 120, 124, 128, 132, 133, 158, 160, 162, 165, 168, 169, 172, 173], [0.142, 0.2189, 0.09515, 0.009165, 0.05068, 0.03758, 0.001034, 0.03322, 0.07321, 0.1085, 0.7314, 0.7682, 0.8131, 0.8199, 0.8761, 0.6275, 0.7711, 0.825, 0.06436, 0.1511, 0.8156, 0.1996, 0.1231, 0.8287, 0.8687, 0.4532, 0.3895, 0.4412, 0.7925, 0.7913, 0.7876, 0.7481, 0.6592, 0.2674, 0.249, 0.7236, 0.8038, 0.1491, 0.02302, 0.1821, 0.1453, 0.1619, 0.2379, 0.6002, 0.6736, 0.7836, 0.8285, 0.005036, 0.08884, 0.349, 0.5171, 0.07041, 0.2009, 0.2518, 0.1386, 0.08588, 0.07036, 0.0573, 0.2123, 0.1053, 0.01316, 0.0004744, 0.08481, 0.04726, 0.02278, 0.08043]): _vg.add([_i], _w, 'REPLACE')
_vg = ob_x_1.vertex_groups.new(name='Upper_spine')
for _i, _w in zip([72, 76, 80, 85, 86, 87, 88, 89, 98, 102, 103, 104, 105, 106, 111, 112, 113, 115, 116, 117, 118, 119, 120, 124, 128, 132, 133, 135], [0.0335, 0.04448, 0.04211, 0.05512, 0.0504, 0.4349, 0.3602, 0.419, 0.01347, 0.4926, 0.2301, 0.45, 0.03614, 0.09922, 0.0901, 0.01833, 0.06357, 0.009695, 0.2022, 0.1466, 0.03563, 0.2717, 0.3025, 0.3394, 0.127, 0.3026, 0.1371, 0.04802]): _vg.add([_i], _w, 'REPLACE')
_vg = ob_x_1.vertex_groups.new(name='Neck')
for _i, _w in zip([87, 89, 102, 103, 104, 106, 111, 112, 113, 114, 116, 117, 119, 120, 123, 124, 125, 127, 128, 129, 130, 131, 132, 133, 134, 135, 136, 137, 138, 139, 144, 145, 148, 150, 152], [0.01092, 0.0009892, 0.1445, 0.07066, 0.107, 0.03145, 0.7241, 0.3958, 0.606, 0.1484, 0.07697, 0.06032, 0.1009, 0.1339, 0.007196, 0.214, 0.3989, 0.05454, 0.1181, 0.1034, 0.3264, 0.1601, 0.4449, 0.5429, 0.5222, 0.6306, 0.4793, 0.1473, 0.341, 0.06038, 0.06401, 0.01359, 0.2123, 0.1011, 0.06332]): _vg.add([_i], _w, 'REPLACE')
_vg = ob_x_1.vertex_groups.new(name='Head')
for _i, _w in zip([111, 112, 113, 114, 119, 120, 124, 125, 127, 128, 129, 130, 131, 132, 133, 134, 135, 136, 137, 138, 139, 140, 141, 142, 143, 144, 145, 146, 147, 148, 149, 150, 151, 152, 153, 154, 155, 156, 157], [0.09185, 0.2352, 0.1969, 0.8078, 0.005418, 0.005035, 0.02828, 0.2399, 0.0131, 0.02515, 0.8829, 0.615, 0.78, 0.05777, 0.1075, 0.2077, 0.1874, 0.4423, 0.8015, 0.4655, 0.9214, 0.9708, 0.9901, 0.9987, 0.9933, 0.9145, 0.9614, 1.0, 0.9959, 0.7465, 0.9789, 0.8635, 0.9707, 0.9263, 0.995, 0.9923, 0.9779, 0.988, 0.9985]): _vg.add([_i], _w, 'REPLACE')
_vg = ob_x_1.vertex_groups.new(name='Shoulder_L')
_vg = ob_x_1.vertex_groups.new(name='upper_arms_L')
_vg = ob_x_1.vertex_groups.new(name='lower_arms_L')
_vg = ob_x_1.vertex_groups.new(name='hands_L')
_vg = ob_x_1.vertex_groups.new(name='Shoulder_R')
for _i, _w in zip([72, 73, 74, 77, 78, 79, 80, 82, 83, 85, 86, 87, 88, 89, 93, 94, 97, 98, 99, 100, 101, 102, 103, 104, 105, 106, 108, 109, 110, 111, 112, 113, 114, 115, 116, 117, 118, 119, 120, 121, 122, 123, 124, 125, 126, 127, 128, 130, 131, 132, 133, 134, 135, 136, 137, 138, 148, 150, 158, 159, 160, 161, 162, 163, 164, 165, 167, 168, 169, 170, 171, 172, 173, 174, 196, 197, 198, 253, 254], [0.1472, 0.06249, 0.006553, 0.261, 0.1343, 0.07541, 0.7054, 0.08355, 0.524, 0.06108, 0.01528, 0.06643, 0.1913, 0.0957, 0.01035, 0.02778, 0.1915, 0.0988, 0.7507, 0.9433, 0.9082, 0.1528, 0.5223, 0.2538, 0.6619, 0.2298, 0.2138, 0.1162, 0.06958, 0.07327, 0.3193, 0.105, 0.002027, 0.8444, 0.3396, 0.2461, 0.85, 0.3909, 0.2759, 0.9495, 0.9814, 0.9607, 0.264, 0.3274, 0.9424, 0.8963, 0.6281, 0.026, 0.04587, 0.1206, 0.1532, 0.2291, 0.1101, 0.04731, 0.02953, 0.1677, 0.005349, 0.005793, 0.511, 0.9795, 0.6831, 0.07018, 0.08395, 0.05791, 0.1197, 0.07526, 0.07531, 0.2399, 0.327, 0.7919, 0.924, 0.2487, 0.219, 0.8813, 0.001051, 0.0205, 0.009848, 0.4696, 0.462]): _vg.add([_i], _w, 'REPLACE')
_vg = ob_x_1.vertex_groups.new(name='upper_arms_R')
for _i, _w in zip([72, 73, 77, 80, 82, 83, 88, 99, 101, 105, 108, 158, 160, 161, 162, 163, 164, 165, 166, 167, 168, 169, 170, 171, 172, 173, 174, 175, 176, 177, 178, 179, 180, 181, 183, 196, 197, 198, 253, 254], [0.04134, 0.005032, 0.06645, 0.1703, 0.05459, 0.2458, 0.0005679, 0.06605, 0.03766, 0.004629, 0.0629, 0.2341, 0.1894, 0.8124, 0.7853, 0.9049, 0.8697, 0.8043, 0.9833, 0.8472, 0.6302, 0.5992, 0.1931, 0.07245, 0.672, 0.6511, 0.1055, 0.06814, 0.1285, 0.05364, 0.0726, 0.08826, 0.0315, 0.1023, 0.002029, 0.7217, 0.6937, 0.6272, 0.5052, 0.5279]): _vg.add([_i], _w, 'REPLACE')
_vg = ob_x_1.vertex_groups.new(name='lower_arms_R')
for _i, _w in zip([161, 162, 163, 165, 167, 168, 172, 173, 175, 176, 177, 178, 179, 180, 181, 182, 183, 184, 185, 186, 187, 188, 189, 190, 191, 192, 193, 195, 196, 197, 198, 244, 245, 247, 248, 249, 250, 252, 253], [0.1001, 0.09564, 0.01695, 0.09125, 0.05472, 0.02312, 0.004666, 0.02447, 0.9227, 0.8659, 0.9412, 0.9229, 0.9045, 0.9596, 0.8923, 0.9703, 0.9717, 0.9787, 0.9855, 0.9893, 0.9911, 0.981, 0.304, 0.8039, 0.09881, 0.1302, 0.6353, 0.2827, 0.2458, 0.2676, 0.3312, 0.1068, 0.06511, 0.01752, 0.1191, 0.07373, 0.05865, 0.0507, 0.008474]): _vg.add([_i], _w, 'REPLACE')
_vg = ob_x_1.vertex_groups.new(name='hands_R')
for _i, _w in zip([189, 190, 191, 192, 193, 194, 195, 199, 200, 201, 202, 203, 204, 205, 206, 207, 208, 209, 210, 211, 212, 213, 214, 215, 216, 217, 218, 219, 220, 221, 222, 223, 224, 225, 226, 227, 228, 229, 230, 231, 232, 233, 234, 235, 236, 237, 238, 239, 240, 241, 242, 243, 244, 245, 246, 247, 248, 249, 250, 251, 252], [0.6958, 0.1956, 0.9013, 0.8698, 0.3638, 0.9879, 0.7171, 0.9876, 0.9851, 0.9922, 0.9801, 0.9874, 0.9984, 0.9782, 0.9965, 0.9882, 0.9921, 0.996, 0.9993, 0.9893, 0.9825, 0.9814, 0.9815, 0.982, 0.9981, 0.9983, 0.9989, 0.9982, 0.9994, 0.9997, 0.999, 0.9993, 0.9996, 0.9998, 0.9985, 0.9998, 0.9998, 0.9998, 0.9998, 0.9991, 0.9991, 0.9993, 0.9991, 0.9996, 0.9996, 0.9996, 0.9996, 0.9989, 0.999, 0.9989, 0.9991, 0.999, 0.893, 0.9349, 0.992, 0.9663, 0.8809, 0.9262, 0.9413, 0.9867, 0.9492]): _vg.add([_i], _w, 'REPLACE')
_vg = ob_x_1.vertex_groups.new(name='upper_legs_R')
for _i, _w in zip([0, 1, 2, 3, 4, 5, 6, 7, 8, 9, 10, 11, 12, 13, 14, 15, 16, 17, 18, 19, 20, 21, 22, 23, 24, 25, 26, 27, 28, 29, 64, 65, 66, 67, 68, 69, 70, 71, 81, 84, 94, 95, 96, 107], [0.1397, 0.6269, 0.05712, 0.1325, 0.4142, 0.733, 0.8891, 0.8374, 0.8703, 0.9194, 0.7922, 0.9363, 0.9695, 0.9596, 0.9691, 0.9649, 0.9526, 0.9604, 0.8944, 0.9114, 0.9466, 0.9296, 0.9546, 0.9087, 0.08348, 0.01752, 0.02088, 0.03212, 0.08705, 0.08051, 0.483, 0.711, 0.1069, 0.2893, 0.5545, 0.348, 0.1973, 0.1038, 0.1043, 0.1042, 0.002483, 0.04896, 0.04356, 0.2452]): _vg.add([_i], _w, 'REPLACE')
_vg = ob_x_1.vertex_groups.new(name='lower_legs_R')
for _i, _w in zip([18, 19, 20, 21, 22, 23, 24, 25, 26, 27, 28, 29, 30, 31, 32, 33, 34, 35, 36, 37, 38, 39, 40, 41, 42, 43, 44, 45, 46, 47, 48, 49, 50, 51, 52, 53, 54, 55, 56, 57, 58, 59, 60, 61, 62, 63], [0.1026, 0.08376, 0.05086, 0.06815, 0.03617, 0.0888, 0.9163, 0.9661, 0.9645, 0.9588, 0.9125, 0.9192, 1.0, 1.0, 1.0, 1.0, 1.0, 1.0, 1.0, 1.0, 1.0, 1.0, 1.0, 1.0, 1.0, 1.0, 1.0, 1.0, 1.0, 1.0, 1.0, 0.9995, 0.9994, 1.0, 1.0, 0.9998, 0.9994, 0.993, 0.993, 0.9986, 0.998, 0.9976, 0.9934, 1.0, 1.0, 1.0]): _vg.add([_i], _w, 'REPLACE')
_vg = ob_x_1.vertex_groups.new(name='upper_legs_L')
_vg = ob_x_1.vertex_groups.new(name='lower_legs_L')
_vg = ob_x_1.vertex_groups.new(name='LoverSpine')
for _i, _w in zip([0, 2, 3, 66, 70, 71, 72, 73, 74, 75, 76, 77, 78, 79, 81, 82, 83, 84, 85, 86, 87, 88, 89, 90, 91, 92, 93, 94, 95, 96, 97, 98, 99, 102, 103, 104, 105, 106, 108, 109, 110, 115, 116, 117, 118, 119, 120, 124, 158, 160, 162, 168, 169, 173], [0.1275, 0.2228, 0.1051, 0.06043, 0.006873, 0.03137, 0.6945, 0.6927, 0.7074, 0.6942, 0.925, 0.4172, 0.5877, 0.6425, 0.1518, 0.7571, 0.09681, 0.08153, 0.8238, 0.8941, 0.1432, 0.1118, 0.1323, 0.9742, 0.8916, 0.8232, 0.7498, 0.6357, 0.1802, 0.1112, 0.5507, 0.5853, 0.08072, 0.05495, 0.02824, 0.04336, 0.1166, 0.1847, 0.5064, 0.6179, 0.6552, 0.03469, 0.08318, 0.139, 0.007699, 0.04531, 0.06446, 0.01658, 0.1371, 0.06423, 0.01979, 0.06325, 0.01291, 0.04862]): _vg.add([_i], _w, 'REPLACE')
_vg = ob_x_1.vertex_groups.new(name='Chest')
for _i, _w in zip([72, 73, 74, 75, 76, 77, 78, 79, 82, 85, 86, 87, 88, 89, 97, 98, 99, 102, 103, 104, 105, 106, 108, 109, 110, 111, 112, 113, 115, 116, 117, 118, 119, 120, 124, 128, 132, 133, 134, 135, 160], [0.02048, 0.02787, 0.03065, 0.04038, 0.01645, 0.1696, 0.138, 0.1349, 0.01145, 0.03671, 0.02741, 0.5885, 0.2215, 0.5071, 0.1342, 0.185, 0.06133, 0.5261, 0.1838, 0.448, 0.1192, 0.4528, 0.1265, 0.1175, 0.1217, 0.1031, 0.002769, 0.06488, 0.05765, 0.3728, 0.454, 0.06683, 0.358, 0.4406, 0.4135, 0.1499, 0.3083, 0.1505, 1.632e-05, 0.04563, 0.005068]): _vg.add([_i], _w, 'REPLACE')
_vg = ob_x_1.vertex_groups.new(name='neck')
for _i, _w in zip([87, 88, 89, 102, 103, 104, 106, 111, 112, 113, 114, 116, 117, 118, 119, 120, 122, 123, 124, 125, 126, 127, 128, 129, 130, 131, 132, 133, 134, 135, 136, 137, 138, 139, 140, 141, 142, 143, 144, 145, 146, 147, 148, 149, 150, 151, 152, 153, 154, 155, 156, 157], [0.04915, 0.0309, 0.03719, 0.1681, 0.09138, 0.1279, 0.0575, 0.8022, 0.7343, 0.8403, 0.9546, 0.1087, 0.08368, 0.008481, 0.1321, 0.1701, 0.02075, 0.09757, 0.2651, 0.71, 0.008721, 0.1189, 0.1606, 0.9919, 0.9523, 0.9426, 0.4992, 0.6951, 0.7602, 0.8563, 0.9392, 0.9559, 0.8439, 0.9789, 0.9894, 0.9939, 0.9962, 0.9961, 0.9788, 0.9927, 1.0, 0.9964, 0.9641, 0.9946, 0.9533, 0.9922, 0.9909, 0.9958, 0.9948, 0.9919, 0.9947, 0.9963]): _vg.add([_i], _w, 'REPLACE')
_vg = ob_x_1.vertex_groups.new(name='Shoulder.R')
for _i, _w in zip([72, 73, 74, 75, 77, 78, 79, 80, 82, 83, 85, 86, 87, 88, 89, 93, 94, 97, 98, 99, 100, 101, 102, 103, 104, 105, 106, 108, 109, 110, 111, 112, 113, 114, 115, 116, 117, 118, 119, 120, 121, 122, 123, 124, 125, 126, 127, 128, 130, 131, 132, 133, 134, 135, 136, 137, 138, 148, 150, 158, 159, 160, 162, 164, 165, 167, 168, 169, 170, 171, 172, 173, 174, 253, 254], [0.1693, 0.06614, 0.03439, 0.02729, 0.2684, 0.1547, 0.1014, 0.7235, 0.07299, 0.4714, 0.08354, 0.02866, 0.2017, 0.5772, 0.2921, 0.008797, 0.02232, 0.2169, 0.1294, 0.7806, 0.9046, 0.9022, 0.2385, 0.6626, 0.3613, 0.7045, 0.2751, 0.2189, 0.135, 0.09442, 0.08553, 0.2324, 0.08822, 0.003168, 0.8569, 0.4188, 0.3002, 0.8594, 0.4519, 0.3131, 0.9369, 0.9482, 0.8902, 0.2817, 0.2665, 0.9064, 0.8518, 0.6667, 0.01567, 0.04548, 0.1644, 0.1396, 0.2108, 0.09082, 0.02943, 0.01718, 0.1358, 0.001296, 0.02644, 0.4481, 0.9481, 0.7131, 0.116, 0.003578, 0.04355, 0.05673, 0.2576, 0.471, 0.68, 0.8444, 0.1906, 0.1625, 0.5243, 0.06549, 0.09836]): _vg.add([_i], _w, 'REPLACE')
_vg = ob_x_1.vertex_groups.new(name='UpperArm.R')
for _i, _w in zip([72, 73, 77, 78, 80, 82, 83, 88, 93, 94, 97, 99, 100, 101, 105, 108, 109, 126, 158, 159, 160, 161, 162, 163, 164, 165, 166, 167, 168, 169, 170, 171, 172, 173, 174, 175, 176, 177, 178, 179, 180, 181, 182, 183, 184, 185, 186, 187, 188, 196, 197, 198, 253, 254], [0.0707, 0.05172, 0.1061, 0.03165, 0.2356, 0.09959, 0.3993, 0.04227, 0.001309, 0.0364, 0.03158, 0.06068, 0.0588, 0.0508, 0.002801, 0.1037, 0.03079, 0.04741, 0.3906, 0.01112, 0.1861, 0.9744, 0.8329, 0.988, 0.9664, 0.9337, 0.9857, 0.9245, 0.6583, 0.4823, 0.2996, 0.1516, 0.7862, 0.7779, 0.4719, 0.8744, 0.8079, 0.8679, 0.8015, 0.8464, 0.8757, 0.8047, 0.09296, 0.127, 0.09109, 0.1081, 0.1206, 0.07231, 0.09571, 0.9451, 0.9396, 0.9198, 0.9315, 0.8993]): _vg.add([_i], _w, 'REPLACE')
_vg = ob_x_1.vertex_groups.new(name='LoverArm.R')
for _i, _w in zip([175, 176, 177, 178, 179, 180, 181, 182, 183, 184, 185, 186, 187, 188, 189, 190, 191, 192, 193, 194, 195, 196, 197, 198, 199, 200, 201, 202, 203, 204, 205, 206, 207, 208, 209, 210, 211, 212, 213, 214, 215, 216, 244, 245, 246, 247, 248, 249, 250, 251, 252], [0.1244, 0.1893, 0.1315, 0.1966, 0.1509, 0.1243, 0.1929, 0.9065, 0.8724, 0.9081, 0.8908, 0.8795, 0.9271, 0.9034, 0.97, 0.9755, 0.9516, 0.9261, 0.9838, 1.004, 0.9447, 0.02801, 0.04657, 0.05169, 0.1423, 0.1245, 0.1123, 0.1422, 0.1189, 0.08851, 0.1532, 0.03051, 0.09635, 0.08208, 0.1096, 0.01833, 0.1407, 0.1405, 0.143, 0.1417, 0.1409, 0.003435, 0.8366, 0.7284, 0.7152, 0.5113, 0.7968, 0.4804, 0.4997, 0.7633, 0.9325]): _vg.add([_i], _w, 'REPLACE')
_vg = ob_x_1.vertex_groups.new(name='Hand.R')
for _i, _w in zip([189, 191, 192, 195, 199, 200, 201, 202, 203, 204, 205, 206, 207, 208, 209, 210, 211, 212, 213, 214, 215, 216, 217, 218, 219, 220, 221, 222, 223, 224, 225, 226, 227, 228, 229, 230, 231, 232, 233, 234, 235, 236, 237, 238, 239, 240, 241, 242, 243, 244, 245, 246, 247, 248, 249, 250, 251, 252], [0.007295, 0.04601, 0.07256, 0.05286, 0.8577, 0.8755, 0.8877, 0.8577, 0.8811, 0.9115, 0.8467, 0.9597, 0.9036, 0.9179, 0.8904, 0.9658, 0.8592, 0.8594, 0.8569, 0.8582, 0.859, 0.9733, 0.9769, 0.9764, 0.9754, 0.9844, 0.9987, 0.99, 0.9936, 0.9944, 0.9987, 0.9796, 0.9986, 0.9984, 0.9983, 0.9986, 0.9887, 0.9901, 0.9916, 0.9888, 0.9915, 0.9925, 0.9919, 0.9923, 0.9799, 0.9802, 0.9801, 0.9812, 0.9814, 0.1628, 0.2714, 0.2846, 0.4886, 0.2028, 0.5191, 0.4998, 0.2365, 0.06722]): _vg.add([_i], _w, 'REPLACE')
_vg = ob_x_1.vertex_groups.new(name='Shoulder.L')
_vg = ob_x_1.vertex_groups.new(name='UpperArm.L')
_vg = ob_x_1.vertex_groups.new(name='LoverArm.L')
_vg = ob_x_1.vertex_groups.new(name='Hand.L')
_vg = ob_x_1.vertex_groups.new(name='UpperLeg.R')
for _i, _w in zip([0, 1, 2, 3, 4, 5, 6, 7, 8, 9, 10, 11, 12, 13, 14, 15, 16, 17, 18, 19, 20, 21, 22, 23, 24, 25, 26, 27, 28, 29, 55, 56, 57, 58, 59, 60, 64, 65, 66, 67, 68, 69, 70, 71, 74, 75, 81, 84, 94, 107], [0.1247, 0.6516, 0.07979, 0.168, 0.327, 0.6489, 0.8553, 0.8554, 0.8957, 0.9376, 0.8486, 0.9376, 0.9835, 0.961, 0.9824, 0.9748, 0.957, 0.9674, 0.9874, 0.9876, 0.994, 0.9927, 0.9942, 0.9902, 0.9218, 0.9418, 0.9233, 0.9389, 0.9285, 0.9012, 0.06875, 0.06751, 0.05015, 0.05271, 0.03347, 0.07131, 0.4393, 0.6614, 0.1603, 0.1909, 0.3697, 0.2499, 0.1186, 0.03735, 0.004422, 0.01448, 0.1116, 0.06841, 0.0105, 0.3398]): _vg.add([_i], _w, 'REPLACE')
_vg = ob_x_1.vertex_groups.new(name='Leg.R')
for _i, _w in zip([24, 25, 26, 27, 28, 29, 30, 33, 34, 37, 38, 39, 40, 42, 43, 44, 45, 47, 48, 49, 50, 51, 52, 53, 54, 55, 56, 57, 58, 59, 60, 61, 62, 63], [0.07801, 0.05805, 0.07656, 0.06101, 0.07109, 0.09855, 0.9986, 0.49, 0.9623, 0.4867, 0.9659, 0.5553, 0.5819, 0.05234, 0.9831, 0.9743, 0.0382, 0.9836, 0.9644, 0.9952, 0.9947, 0.9998, 0.9993, 0.998, 0.9939, 0.9312, 0.9325, 0.9498, 0.9473, 0.9583, 0.9287, 0.998, 0.9985, 0.9974]): _vg.add([_i], _w, 'REPLACE')
_vg = ob_x_1.vertex_groups.new(name='UpperLeg.L')
_vg = ob_x_1.vertex_groups.new(name='Leg.L')
_vg = ob_x_1.vertex_groups.new(name='Foot.R')
for _i, _w in zip([31, 32, 33, 34, 35, 36, 37, 38, 39, 40, 41, 42, 44, 45, 46, 48], [0.997, 0.9964, 0.51, 0.02533, 0.9992, 0.9983, 0.5133, 0.01817, 0.4447, 0.4181, 0.9799, 0.9477, 0.001371, 0.9559, 0.9766, 0.02126]): _vg.add([_i], _w, 'REPLACE')
_vg = ob_x_1.vertex_groups.new(name='Foot.L')
_m = ob_x_1.modifiers.new('Симметрия', 'MIRROR')
_m = ob_x_1.modifiers.new('Арматура', 'ARMATURE')
_m = ob_x_1.modifiers.new('Арматура.001', 'ARMATURE')
_m.object = ob_x_2
ob_001.location = (0.08666, -2.586, 0.5061)
ob_001.rotation_euler = (1.571, -0.0, -3.142)
ob_001.scale = (1.055, 1.055, 1.055)
ob_001.empty_display_type = 'IMAGE'
ob_001.empty_display_size = 5.0
ob_x_2.location = (0.1857, 0.003855, 1.805)

# ---- collection membership
col_collection.objects.link(ob_light)
col_collection.objects.link(ob_camera)
col_collection.objects.link(ob_x)
col_collection.objects.link(ob_x_1)
col_collection.objects.link(ob_001)
col_collection.objects.link(ob_x_2)

# ---- scene / render settings (as saved in the file)
scene.camera = ob_camera
scene.frame_start = 1; scene.frame_end = 250; scene.frame_set(1)
scene.render.engine = 'BLENDER_EEVEE_NEXT'
scene.cycles.sampling_pattern = 'TABULATED_SOBOL'
scene.cycles.use_light_tree = False
scene.view_settings.view_transform = 'Filmic'
bpy.context.view_layer.update()

